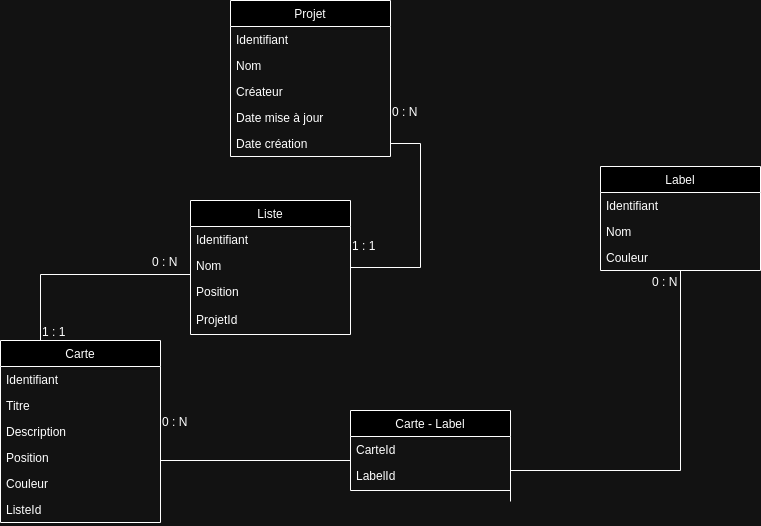

The diagram above was exported from draw.io. Its source (the exported page's mxGraphModel, read from the mxfile embedded in the PNG):
<mxGraphModel dx="1114" dy="573" grid="1" gridSize="10" guides="1" tooltips="1" connect="1" arrows="1" fold="1" page="1" pageScale="1" pageWidth="827" pageHeight="1169" math="0" shadow="0">
  <root>
    <mxCell id="WIyWlLk6GJQsqaUBKTNV-0" />
    <mxCell id="WIyWlLk6GJQsqaUBKTNV-1" parent="WIyWlLk6GJQsqaUBKTNV-0" />
    <mxCell id="zkfFHV4jXpPFQw0GAbJ--0" value="Projet" style="swimlane;fontStyle=0;align=center;verticalAlign=top;childLayout=stackLayout;horizontal=1;startSize=26;horizontalStack=0;resizeParent=1;resizeLast=0;collapsible=1;marginBottom=0;rounded=0;shadow=0;strokeWidth=1;" parent="WIyWlLk6GJQsqaUBKTNV-1" vertex="1">
      <mxGeometry x="240" y="20" width="160" height="156" as="geometry">
        <mxRectangle x="230" y="140" width="160" height="26" as="alternateBounds" />
      </mxGeometry>
    </mxCell>
    <mxCell id="VjikP_Fcqz9ojj1VPbI7-30" value="Identifiant" style="text;align=left;verticalAlign=top;spacingLeft=4;spacingRight=4;overflow=hidden;rotatable=0;points=[[0,0.5],[1,0.5]];portConstraint=eastwest;" parent="zkfFHV4jXpPFQw0GAbJ--0" vertex="1">
      <mxGeometry y="26" width="160" height="26" as="geometry" />
    </mxCell>
    <mxCell id="zkfFHV4jXpPFQw0GAbJ--1" value="Nom" style="text;align=left;verticalAlign=top;spacingLeft=4;spacingRight=4;overflow=hidden;rotatable=0;points=[[0,0.5],[1,0.5]];portConstraint=eastwest;" parent="zkfFHV4jXpPFQw0GAbJ--0" vertex="1">
      <mxGeometry y="52" width="160" height="26" as="geometry" />
    </mxCell>
    <mxCell id="zkfFHV4jXpPFQw0GAbJ--2" value="Créateur" style="text;align=left;verticalAlign=top;spacingLeft=4;spacingRight=4;overflow=hidden;rotatable=0;points=[[0,0.5],[1,0.5]];portConstraint=eastwest;rounded=0;shadow=0;html=0;" parent="zkfFHV4jXpPFQw0GAbJ--0" vertex="1">
      <mxGeometry y="78" width="160" height="26" as="geometry" />
    </mxCell>
    <mxCell id="zkfFHV4jXpPFQw0GAbJ--3" value="Date mise à jour" style="text;align=left;verticalAlign=top;spacingLeft=4;spacingRight=4;overflow=hidden;rotatable=0;points=[[0,0.5],[1,0.5]];portConstraint=eastwest;rounded=0;shadow=0;html=0;" parent="zkfFHV4jXpPFQw0GAbJ--0" vertex="1">
      <mxGeometry y="104" width="160" height="26" as="geometry" />
    </mxCell>
    <mxCell id="VjikP_Fcqz9ojj1VPbI7-22" value="Date création" style="text;align=left;verticalAlign=top;spacingLeft=4;spacingRight=4;overflow=hidden;rotatable=0;points=[[0,0.5],[1,0.5]];portConstraint=eastwest;rounded=0;shadow=0;html=0;" parent="zkfFHV4jXpPFQw0GAbJ--0" vertex="1">
      <mxGeometry y="130" width="160" height="26" as="geometry" />
    </mxCell>
    <mxCell id="zkfFHV4jXpPFQw0GAbJ--6" value="Carte" style="swimlane;fontStyle=0;align=center;verticalAlign=top;childLayout=stackLayout;horizontal=1;startSize=26;horizontalStack=0;resizeParent=1;resizeLast=0;collapsible=1;marginBottom=0;rounded=0;shadow=0;strokeWidth=1;" parent="WIyWlLk6GJQsqaUBKTNV-1" vertex="1">
      <mxGeometry x="10" y="360" width="160" height="182" as="geometry">
        <mxRectangle x="130" y="380" width="160" height="26" as="alternateBounds" />
      </mxGeometry>
    </mxCell>
    <mxCell id="VjikP_Fcqz9ojj1VPbI7-32" value="Identifiant" style="text;align=left;verticalAlign=top;spacingLeft=4;spacingRight=4;overflow=hidden;rotatable=0;points=[[0,0.5],[1,0.5]];portConstraint=eastwest;" parent="zkfFHV4jXpPFQw0GAbJ--6" vertex="1">
      <mxGeometry y="26" width="160" height="26" as="geometry" />
    </mxCell>
    <mxCell id="zkfFHV4jXpPFQw0GAbJ--7" value="Titre" style="text;align=left;verticalAlign=top;spacingLeft=4;spacingRight=4;overflow=hidden;rotatable=0;points=[[0,0.5],[1,0.5]];portConstraint=eastwest;" parent="zkfFHV4jXpPFQw0GAbJ--6" vertex="1">
      <mxGeometry y="52" width="160" height="26" as="geometry" />
    </mxCell>
    <mxCell id="zkfFHV4jXpPFQw0GAbJ--8" value="Description" style="text;align=left;verticalAlign=top;spacingLeft=4;spacingRight=4;overflow=hidden;rotatable=0;points=[[0,0.5],[1,0.5]];portConstraint=eastwest;rounded=0;shadow=0;html=0;" parent="zkfFHV4jXpPFQw0GAbJ--6" vertex="1">
      <mxGeometry y="78" width="160" height="26" as="geometry" />
    </mxCell>
    <mxCell id="zkfFHV4jXpPFQw0GAbJ--10" value="Position" style="text;align=left;verticalAlign=top;spacingLeft=4;spacingRight=4;overflow=hidden;rotatable=0;points=[[0,0.5],[1,0.5]];portConstraint=eastwest;fontStyle=0" parent="zkfFHV4jXpPFQw0GAbJ--6" vertex="1">
      <mxGeometry y="104" width="160" height="26" as="geometry" />
    </mxCell>
    <mxCell id="zkfFHV4jXpPFQw0GAbJ--11" value="Couleur" style="text;align=left;verticalAlign=top;spacingLeft=4;spacingRight=4;overflow=hidden;rotatable=0;points=[[0,0.5],[1,0.5]];portConstraint=eastwest;" parent="zkfFHV4jXpPFQw0GAbJ--6" vertex="1">
      <mxGeometry y="130" width="160" height="26" as="geometry" />
    </mxCell>
    <mxCell id="VjikP_Fcqz9ojj1VPbI7-5" value="" style="resizable=0;align=left;verticalAlign=bottom;labelBackgroundColor=none;fontSize=12;" parent="zkfFHV4jXpPFQw0GAbJ--6" connectable="0" vertex="1">
      <mxGeometry y="156" width="160" as="geometry" />
    </mxCell>
    <mxCell id="2-bano0fnH2nKLOuzAja-2" value="ListeId" style="text;align=left;verticalAlign=top;spacingLeft=4;spacingRight=4;overflow=hidden;rotatable=0;points=[[0,0.5],[1,0.5]];portConstraint=eastwest;" vertex="1" parent="zkfFHV4jXpPFQw0GAbJ--6">
      <mxGeometry y="156" width="160" height="26" as="geometry" />
    </mxCell>
    <mxCell id="zkfFHV4jXpPFQw0GAbJ--12" value="" style="endArrow=none;endSize=10;endFill=0;shadow=0;strokeWidth=1;rounded=0;curved=0;edgeStyle=elbowEdgeStyle;elbow=vertical;entryX=0;entryY=0.786;entryDx=0;entryDy=0;entryPerimeter=0;exitX=0.25;exitY=0;exitDx=0;exitDy=0;" parent="WIyWlLk6GJQsqaUBKTNV-1" source="zkfFHV4jXpPFQw0GAbJ--6" target="VjikP_Fcqz9ojj1VPbI7-0" edge="1">
      <mxGeometry width="160" relative="1" as="geometry">
        <mxPoint x="200" y="203" as="sourcePoint" />
        <mxPoint x="270" y="260" as="targetPoint" />
        <Array as="points">
          <mxPoint x="150" y="294" />
        </Array>
      </mxGeometry>
    </mxCell>
    <mxCell id="zkfFHV4jXpPFQw0GAbJ--13" value="Liste" style="swimlane;fontStyle=0;align=center;verticalAlign=top;childLayout=stackLayout;horizontal=1;startSize=26;horizontalStack=0;resizeParent=1;resizeLast=0;collapsible=1;marginBottom=0;rounded=0;shadow=0;strokeWidth=1;" parent="WIyWlLk6GJQsqaUBKTNV-1" vertex="1">
      <mxGeometry x="200" y="220" width="160" height="134" as="geometry">
        <mxRectangle x="340" y="380" width="170" height="26" as="alternateBounds" />
      </mxGeometry>
    </mxCell>
    <mxCell id="VjikP_Fcqz9ojj1VPbI7-31" value="Identifiant" style="text;align=left;verticalAlign=top;spacingLeft=4;spacingRight=4;overflow=hidden;rotatable=0;points=[[0,0.5],[1,0.5]];portConstraint=eastwest;" parent="zkfFHV4jXpPFQw0GAbJ--13" vertex="1">
      <mxGeometry y="26" width="160" height="26" as="geometry" />
    </mxCell>
    <mxCell id="zkfFHV4jXpPFQw0GAbJ--14" value="Nom" style="text;align=left;verticalAlign=top;spacingLeft=4;spacingRight=4;overflow=hidden;rotatable=0;points=[[0,0.5],[1,0.5]];portConstraint=eastwest;" parent="zkfFHV4jXpPFQw0GAbJ--13" vertex="1">
      <mxGeometry y="52" width="160" height="26" as="geometry" />
    </mxCell>
    <mxCell id="VjikP_Fcqz9ojj1VPbI7-0" value="Position" style="text;align=left;verticalAlign=top;spacingLeft=4;spacingRight=4;overflow=hidden;rotatable=0;points=[[0,0.5],[1,0.5]];portConstraint=eastwest;" parent="zkfFHV4jXpPFQw0GAbJ--13" vertex="1">
      <mxGeometry y="78" width="160" height="28" as="geometry" />
    </mxCell>
    <mxCell id="2-bano0fnH2nKLOuzAja-1" value="ProjetId" style="text;align=left;verticalAlign=top;spacingLeft=4;spacingRight=4;overflow=hidden;rotatable=0;points=[[0,0.5],[1,0.5]];portConstraint=eastwest;" vertex="1" parent="zkfFHV4jXpPFQw0GAbJ--13">
      <mxGeometry y="106" width="160" height="28" as="geometry" />
    </mxCell>
    <mxCell id="zkfFHV4jXpPFQw0GAbJ--16" value="" style="endArrow=none;endSize=10;endFill=0;shadow=0;strokeWidth=1;rounded=0;curved=0;edgeStyle=elbowEdgeStyle;elbow=vertical;entryX=1;entryY=0.5;entryDx=0;entryDy=0;" parent="WIyWlLk6GJQsqaUBKTNV-1" source="zkfFHV4jXpPFQw0GAbJ--13" target="VjikP_Fcqz9ojj1VPbI7-22" edge="1">
      <mxGeometry width="160" relative="1" as="geometry">
        <mxPoint x="210" y="373" as="sourcePoint" />
        <mxPoint x="310" y="210" as="targetPoint" />
        <Array as="points">
          <mxPoint x="430" y="210" />
          <mxPoint x="460" y="230" />
        </Array>
      </mxGeometry>
    </mxCell>
    <mxCell id="VjikP_Fcqz9ojj1VPbI7-2" value="0 : N" style="resizable=0;align=left;verticalAlign=bottom;labelBackgroundColor=none;fontSize=12;" parent="WIyWlLk6GJQsqaUBKTNV-1" connectable="0" vertex="1">
      <mxGeometry x="400" y="140" as="geometry" />
    </mxCell>
    <mxCell id="VjikP_Fcqz9ojj1VPbI7-3" value="1 : 1" style="resizable=0;align=left;verticalAlign=bottom;labelBackgroundColor=none;fontSize=12;" parent="WIyWlLk6GJQsqaUBKTNV-1" connectable="0" vertex="1">
      <mxGeometry x="360" y="274" as="geometry" />
    </mxCell>
    <mxCell id="VjikP_Fcqz9ojj1VPbI7-4" value="0 : N" style="resizable=0;align=left;verticalAlign=bottom;labelBackgroundColor=none;fontSize=12;" parent="WIyWlLk6GJQsqaUBKTNV-1" connectable="0" vertex="1">
      <mxGeometry x="160" y="290" as="geometry" />
    </mxCell>
    <mxCell id="VjikP_Fcqz9ojj1VPbI7-7" value="1 : 1" style="resizable=0;align=left;verticalAlign=bottom;labelBackgroundColor=none;fontSize=12;" parent="WIyWlLk6GJQsqaUBKTNV-1" connectable="0" vertex="1">
      <mxGeometry x="50" y="360" as="geometry" />
    </mxCell>
    <mxCell id="VjikP_Fcqz9ojj1VPbI7-9" value="Label" style="swimlane;fontStyle=0;align=center;verticalAlign=top;childLayout=stackLayout;horizontal=1;startSize=26;horizontalStack=0;resizeParent=1;resizeLast=0;collapsible=1;marginBottom=0;rounded=0;shadow=0;strokeWidth=1;" parent="WIyWlLk6GJQsqaUBKTNV-1" vertex="1">
      <mxGeometry x="610" y="186" width="160" height="104" as="geometry">
        <mxRectangle x="130" y="380" width="160" height="26" as="alternateBounds" />
      </mxGeometry>
    </mxCell>
    <mxCell id="VjikP_Fcqz9ojj1VPbI7-11" value="Identifiant" style="text;align=left;verticalAlign=top;spacingLeft=4;spacingRight=4;overflow=hidden;rotatable=0;points=[[0,0.5],[1,0.5]];portConstraint=eastwest;rounded=0;shadow=0;html=0;" parent="VjikP_Fcqz9ojj1VPbI7-9" vertex="1">
      <mxGeometry y="26" width="160" height="26" as="geometry" />
    </mxCell>
    <mxCell id="VjikP_Fcqz9ojj1VPbI7-10" value="Nom" style="text;align=left;verticalAlign=top;spacingLeft=4;spacingRight=4;overflow=hidden;rotatable=0;points=[[0,0.5],[1,0.5]];portConstraint=eastwest;" parent="VjikP_Fcqz9ojj1VPbI7-9" vertex="1">
      <mxGeometry y="52" width="160" height="26" as="geometry" />
    </mxCell>
    <mxCell id="VjikP_Fcqz9ojj1VPbI7-14" value="" style="resizable=0;align=left;verticalAlign=bottom;labelBackgroundColor=none;fontSize=12;" parent="VjikP_Fcqz9ojj1VPbI7-9" connectable="0" vertex="1">
      <mxGeometry y="78" width="160" as="geometry" />
    </mxCell>
    <mxCell id="VjikP_Fcqz9ojj1VPbI7-33" value="Couleur" style="text;align=left;verticalAlign=top;spacingLeft=4;spacingRight=4;overflow=hidden;rotatable=0;points=[[0,0.5],[1,0.5]];portConstraint=eastwest;rounded=0;shadow=0;html=0;" parent="VjikP_Fcqz9ojj1VPbI7-9" vertex="1">
      <mxGeometry y="78" width="160" height="26" as="geometry" />
    </mxCell>
    <mxCell id="VjikP_Fcqz9ojj1VPbI7-15" value="" style="endArrow=none;endSize=10;endFill=0;shadow=0;strokeWidth=1;rounded=0;curved=0;edgeStyle=elbowEdgeStyle;elbow=vertical;exitX=0.5;exitY=1;exitDx=0;exitDy=0;entryX=1;entryY=0.5;entryDx=0;entryDy=0;" parent="WIyWlLk6GJQsqaUBKTNV-1" source="VjikP_Fcqz9ojj1VPbI7-9" edge="1">
      <mxGeometry width="160" relative="1" as="geometry">
        <mxPoint x="440" y="380" as="sourcePoint" />
        <mxPoint x="520" y="521" as="targetPoint" />
        <Array as="points">
          <mxPoint x="610" y="490" />
        </Array>
      </mxGeometry>
    </mxCell>
    <mxCell id="VjikP_Fcqz9ojj1VPbI7-16" value="0 : N" style="resizable=0;align=left;verticalAlign=bottom;labelBackgroundColor=none;fontSize=12;" parent="WIyWlLk6GJQsqaUBKTNV-1" connectable="0" vertex="1">
      <mxGeometry x="170" y="450" as="geometry" />
    </mxCell>
    <mxCell id="VjikP_Fcqz9ojj1VPbI7-17" value="0 : N" style="resizable=0;align=left;verticalAlign=bottom;labelBackgroundColor=none;fontSize=12;" parent="WIyWlLk6GJQsqaUBKTNV-1" connectable="0" vertex="1">
      <mxGeometry x="660" y="310" as="geometry" />
    </mxCell>
    <mxCell id="2-bano0fnH2nKLOuzAja-3" value="Carte - Label" style="swimlane;fontStyle=0;align=center;verticalAlign=top;childLayout=stackLayout;horizontal=1;startSize=26;horizontalStack=0;resizeParent=1;resizeLast=0;collapsible=1;marginBottom=0;rounded=0;shadow=0;strokeWidth=1;" vertex="1" parent="WIyWlLk6GJQsqaUBKTNV-1">
      <mxGeometry x="360" y="430" width="160" height="80" as="geometry">
        <mxRectangle x="130" y="380" width="160" height="26" as="alternateBounds" />
      </mxGeometry>
    </mxCell>
    <mxCell id="2-bano0fnH2nKLOuzAja-4" value="CarteId" style="text;align=left;verticalAlign=top;spacingLeft=4;spacingRight=4;overflow=hidden;rotatable=0;points=[[0,0.5],[1,0.5]];portConstraint=eastwest;rounded=0;shadow=0;html=0;" vertex="1" parent="2-bano0fnH2nKLOuzAja-3">
      <mxGeometry y="26" width="160" height="26" as="geometry" />
    </mxCell>
    <mxCell id="2-bano0fnH2nKLOuzAja-5" value="LabelId" style="text;align=left;verticalAlign=top;spacingLeft=4;spacingRight=4;overflow=hidden;rotatable=0;points=[[0,0.5],[1,0.5]];portConstraint=eastwest;" vertex="1" parent="2-bano0fnH2nKLOuzAja-3">
      <mxGeometry y="52" width="160" height="26" as="geometry" />
    </mxCell>
    <mxCell id="2-bano0fnH2nKLOuzAja-6" value="" style="resizable=0;align=left;verticalAlign=bottom;labelBackgroundColor=none;fontSize=12;" connectable="0" vertex="1" parent="2-bano0fnH2nKLOuzAja-3">
      <mxGeometry y="78" width="160" as="geometry" />
    </mxCell>
    <mxCell id="2-bano0fnH2nKLOuzAja-8" value="" style="endArrow=none;endSize=10;endFill=0;shadow=0;strokeWidth=1;rounded=0;curved=0;edgeStyle=elbowEdgeStyle;elbow=vertical;entryX=1;entryY=0.5;entryDx=0;entryDy=0;" edge="1" parent="WIyWlLk6GJQsqaUBKTNV-1" target="zkfFHV4jXpPFQw0GAbJ--11">
      <mxGeometry width="160" relative="1" as="geometry">
        <mxPoint x="360" y="477" as="sourcePoint" />
        <mxPoint x="530" y="500" as="targetPoint" />
        <Array as="points">
          <mxPoint x="270" y="480" />
        </Array>
      </mxGeometry>
    </mxCell>
  </root>
</mxGraphModel>